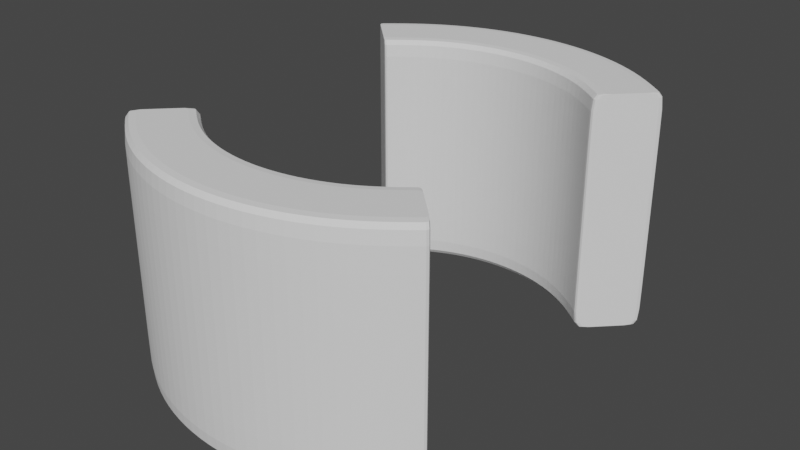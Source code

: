 # Source: obstrecle1.blend  (saved by Blender 2.80.39; exported with 4.5.12 LTS)
import bpy
from mathutils import Matrix  # noqa: F401  (used for matrix-valued properties, if any)

bpy.ops.wm.read_factory_settings(use_empty=True)
scene = bpy.context.scene
scene.name = 'Scene'

# ---- collections
col_collection = bpy.data.collections.new('Collection'); scene.collection.children.link(col_collection)

# ---- world
world_world = bpy.data.worlds.new('World'); scene.world = world_world
world_world.color = (0.05088, 0.05088, 0.05088)
world_world.use_sun_shadow = False
world_world.sun_shadow_jitter_overblur = 0.0

# ---- meshes
me_cylinder = bpy.data.meshes.new('Cylinder')
me_cylinder.from_pydata([(-1.063e-07, 0.7217, -1.0), (-1.063e-07, 0.7217, 1.0), (0.1408, 0.7078, -1.0), (0.1408, 0.7078, 1.0), (0.2762, 0.6667, -1.0), (0.2762, 0.6667, 1.0), (0.4009, 0.6001, -1.0), (0.4009, 0.6001, 1.0), (0.5103, 0.5103, -1.0), (0.5103, 0.5103, 1.0), (0.5103, -0.5103, -1.0), (0.5103, -0.5103, 1.0), (0.4009, -0.6001, -1.0), (0.4009, -0.6001, 1.0), (0.2762, -0.6667, -1.0), (0.2762, -0.6667, 1.0), (0.1408, -0.7078, -1.0), (0.1408, -0.7078, 1.0), (-2.404e-07, -0.7217, -1.0), (-2.404e-07, -0.7217, 1.0), (-0.1408, -0.7078, -1.0), (-0.1408, -0.7078, 1.0), (-0.2762, -0.6667, -1.0), (-0.2762, -0.6667, 1.0), (-0.4009, -0.6001, -1.0), (-0.4009, -0.6001, 1.0), (-0.5103, -0.5103, -1.0), (-0.5103, -0.5103, 1.0), (-0.5103, 0.5103, -1.0), (-0.5103, 0.5103, 1.0), (-0.4009, 0.6001, -1.0), (-0.4009, 0.6001, 1.0), (-0.2762, 0.6667, -1.0), (-0.2762, 0.6667, 1.0), (-0.1408, 0.7078, -1.0), (-0.1408, 0.7078, 1.0), (0.0, 1.0, -1.0), (0.1951, 0.9808, -1.0), (0.1951, 0.9808, 1.0), (0.0, 1.0, 1.0), (0.3827, 0.9239, -1.0), (0.3827, 0.9239, 1.0), (0.5556, 0.8315, -1.0), (0.5556, 0.8315, 1.0), (0.7071, 0.7071, -1.0), (0.7071, 0.7071, 1.0), (0.7071, -0.7071, -1.0), (0.7071, -0.7071, 1.0), (0.5556, -0.8315, -1.0), (0.5556, -0.8315, 1.0), (0.3827, -0.9239, -1.0), (0.3827, -0.9239, 1.0), (0.1951, -0.9808, -1.0), (0.1951, -0.9808, 1.0), (-3.258e-07, -1.0, -1.0), (-3.258e-07, -1.0, 1.0), (-0.1951, -0.9808, -1.0), (-0.1951, -0.9808, 1.0), (-0.3827, -0.9239, -1.0), (-0.3827, -0.9239, 1.0), (-0.5556, -0.8315, -1.0), (-0.5556, -0.8315, 1.0), (-0.7071, -0.7071, -1.0), (-0.7071, -0.7071, 1.0), (-0.7071, 0.7071, -1.0), (-0.7071, 0.7071, 1.0), (-0.5556, 0.8315, -1.0), (-0.5556, 0.8315, 1.0), (-0.3827, 0.9239, -1.0), (-0.3827, 0.9239, 1.0), (-0.1951, 0.9808, -1.0), (-0.1951, 0.9808, 1.0), (0.0, 1.0, 1.0), (0.1951, 0.9808, 1.0), (0.3827, 0.9239, 1.0), (0.5556, 0.8315, 1.0), (0.7071, 0.7071, 1.0), (-0.7071, 0.7071, 1.0), (-0.5556, 0.8315, 1.0), (-0.3827, 0.9239, 1.0), (-0.1951, 0.9808, 1.0), (0.4009, 0.6001, 1.0), (0.5103, 0.5103, 1.0), (0.2762, 0.6667, 1.0), (0.1408, 0.7078, 1.0), (-1.063e-07, 0.7217, 1.0), (-0.1408, 0.7078, 1.0), (-0.2762, 0.6667, 1.0), (-0.4009, 0.6001, 1.0), (-0.5103, 0.5103, 1.0), (0.1951, 0.9808, -1.0), (0.3827, 0.9239, -1.0), (0.5556, 0.8315, -1.0), (0.7071, 0.7071, -1.0), (-0.7071, 0.7071, -1.0), (-0.5556, 0.8315, -1.0), (-0.3827, 0.9239, -1.0), (-0.1951, 0.9808, -1.0), (0.0, 1.0, -1.0), (0.4009, 0.6001, -1.0), (0.5103, 0.5103, -1.0), (0.2762, 0.6667, -1.0), (0.1408, 0.7078, -1.0), (-1.063e-07, 0.7217, -1.0), (-0.1408, 0.7078, -1.0), (-0.2762, 0.6667, -1.0), (-0.4009, 0.6001, -1.0), (-0.5103, 0.5103, -1.0), (0.7071, -0.7071, 1.0), (0.5556, -0.8315, 1.0), (0.3827, -0.9239, 1.0), (0.1951, -0.9808, 1.0), (-3.258e-07, -1.0, 1.0), (-0.1951, -0.9808, 1.0), (-0.3827, -0.9239, 1.0), (-0.5556, -0.8315, 1.0), (-0.7071, -0.7071, 1.0), (-0.5103, -0.5103, 1.0), (0.2762, -0.6667, 1.0), (0.1408, -0.7078, 1.0), (0.4009, -0.6001, 1.0), (0.5103, -0.5103, 1.0), (-2.404e-07, -0.7217, 1.0), (-0.1408, -0.7078, 1.0), (-0.2762, -0.6667, 1.0), (-0.4009, -0.6001, 1.0), (0.7071, -0.7071, -1.0), (0.5556, -0.8315, -1.0), (0.3827, -0.9239, -1.0), (0.1951, -0.9808, -1.0), (-3.258e-07, -1.0, -1.0), (-0.1951, -0.9808, -1.0), (-0.3827, -0.9239, -1.0), (-0.5556, -0.8315, -1.0), (-0.7071, -0.7071, -1.0), (-0.5103, -0.5103, -1.0), (0.2762, -0.6667, -1.0), (0.1408, -0.7078, -1.0), (0.4009, -0.6001, -1.0), (0.5103, -0.5103, -1.0), (-2.404e-07, -0.7217, -1.0), (-0.1408, -0.7078, -1.0), (-0.2762, -0.6667, -1.0), (-0.4009, -0.6001, -1.0), (-0.7071, -0.7071, -1.0), (-0.7071, -0.7071, 1.0), (-0.5103, -0.5103, -1.0), (-0.5103, -0.5103, 1.0), (-0.5103, -0.5103, 1.0), (-0.7071, -0.7071, 1.0), (-0.7071, -0.7071, -1.0), (-0.5103, -0.5103, -1.0), (-0.7071, 0.7071, -1.0), (-0.7071, 0.7071, 1.0), (-0.5103, 0.5103, -1.0), (-0.5103, 0.5103, 1.0), (-0.5103, 0.5103, 1.0), (-0.7071, 0.7071, 1.0), (-0.7071, 0.7071, -1.0), (-0.5103, 0.5103, -1.0), (0.7071, 0.7071, -1.0), (0.7071, 0.7071, 1.0), (0.5103, 0.5103, -1.0), (0.5103, 0.5103, 1.0), (0.5103, 0.5103, 1.0), (0.7071, 0.7071, 1.0), (0.7071, 0.7071, -1.0), (0.5103, 0.5103, -1.0), (0.7071, -0.7071, -1.0), (0.7071, -0.7071, 1.0), (0.5103, -0.5103, -1.0), (0.5103, -0.5103, 1.0), (0.5103, -0.5103, 1.0), (0.7071, -0.7071, 1.0), (0.7071, -0.7071, -1.0), (0.5103, -0.5103, -1.0)], [], [(72, 39, 38, 73), (73, 38, 41, 74), (74, 41, 43, 75), (165, 161, 45, 76), (173, 169, 49, 109), (109, 49, 51, 110), (110, 51, 53, 111), (111, 53, 55, 112), (112, 55, 57, 113), (113, 57, 59, 114), (114, 59, 61, 115), (149, 145, 63, 116), (157, 153, 67, 78), (78, 67, 69, 79), (79, 69, 71, 80), (80, 71, 39, 72), (2, 0, 36, 37), (1, 3, 38, 39), (4, 2, 37, 40), (3, 5, 41, 38), (6, 4, 40, 42), (5, 7, 43, 41), (162, 6, 42, 160), (163, 9, 45, 161), (170, 10, 46, 168), (171, 13, 49, 169), (14, 12, 48, 50), (13, 15, 51, 49), (16, 14, 50, 52), (15, 17, 53, 51), (18, 16, 52, 54), (17, 19, 55, 53), (20, 18, 54, 56), (19, 21, 57, 55), (22, 20, 56, 58), (21, 23, 59, 57), (24, 22, 58, 60), (23, 25, 61, 59), (146, 24, 60, 144), (147, 27, 63, 145), (154, 28, 64, 152), (155, 31, 67, 153), (32, 30, 66, 68), (31, 33, 69, 67), (34, 32, 68, 70), (33, 35, 71, 69), (0, 34, 70, 36), (35, 1, 39, 71), (164, 82, 9, 163), (83, 81, 7, 5), (84, 83, 5, 3), (85, 84, 3, 1), (86, 85, 1, 35), (87, 86, 35, 33), (88, 87, 33, 31), (156, 88, 31, 155), (94, 64, 28, 107), (93, 100, 8, 44), (134, 135, 26, 62), (118, 119, 17, 15), (120, 118, 15, 13), (172, 120, 13, 171), (119, 122, 19, 17), (122, 123, 21, 19), (123, 124, 23, 21), (124, 125, 25, 23), (148, 117, 27, 147), (126, 46, 10, 139), (45, 9, 82, 76), (65, 77, 89, 29), (159, 106, 88, 156), (106, 105, 87, 88), (105, 104, 86, 87), (104, 103, 85, 86), (103, 102, 84, 85), (102, 101, 83, 84), (101, 99, 81, 83), (167, 100, 82, 164), (97, 80, 72, 98), (96, 79, 80, 97), (95, 78, 79, 96), (158, 157, 78, 95), (166, 165, 76, 93), (91, 74, 75, 92), (90, 73, 74, 91), (98, 72, 73, 90), (36, 98, 90, 37), (37, 90, 91, 40), (40, 91, 92, 42), (160, 166, 93, 44), (152, 158, 95, 66), (66, 95, 96, 68), (68, 96, 97, 70), (70, 97, 98, 36), (162, 8, 100, 167), (4, 6, 99, 101), (2, 4, 101, 102), (0, 2, 102, 103), (34, 0, 103, 104), (32, 34, 104, 105), (30, 32, 105, 106), (154, 30, 106, 159), (76, 82, 100, 93), (77, 94, 107, 89), (47, 108, 121, 11), (151, 135, 117, 148), (142, 143, 125, 124), (141, 142, 124, 123), (140, 141, 123, 122), (137, 140, 122, 119), (175, 138, 120, 172), (138, 136, 118, 120), (136, 137, 119, 118), (63, 27, 117, 116), (150, 149, 116, 134), (132, 114, 115, 133), (131, 113, 114, 132), (130, 112, 113, 131), (129, 111, 112, 130), (128, 110, 111, 129), (127, 109, 110, 128), (174, 173, 109, 127), (168, 174, 127, 48), (48, 127, 128, 50), (50, 128, 129, 52), (52, 129, 130, 54), (54, 130, 131, 56), (56, 131, 132, 58), (58, 132, 133, 60), (144, 150, 134, 62), (14, 16, 137, 136), (12, 14, 136, 138), (170, 12, 138, 175), (16, 18, 140, 137), (18, 20, 141, 140), (20, 22, 142, 141), (22, 24, 143, 142), (146, 26, 135, 151), (108, 126, 139, 121), (116, 117, 135, 134), (24, 146, 151, 143), (60, 133, 150, 144), (133, 115, 149, 150), (143, 151, 148, 125), (125, 148, 147, 25), (25, 147, 145, 61), (26, 146, 144, 62), (115, 61, 145, 149), (28, 154, 159, 107), (64, 94, 158, 152), (94, 77, 157, 158), (107, 159, 156, 89), (89, 156, 155, 29), (29, 155, 153, 65), (30, 154, 152, 66), (77, 65, 153, 157), (6, 162, 167, 99), (42, 92, 166, 160), (92, 75, 165, 166), (99, 167, 164, 81), (81, 164, 163, 7), (7, 163, 161, 43), (8, 162, 160, 44), (75, 43, 161, 165), (10, 170, 175, 139), (46, 126, 174, 168), (126, 108, 173, 174), (139, 175, 172, 121), (121, 172, 171, 11), (11, 171, 169, 47), (12, 170, 168, 48), (108, 47, 169, 173)])
_uv = me_cylinder.uv_layers.new(name='UVMap')
_uv.uv.foreach_set('vector', [1.0, 1.0, 1.0, 1.0, 0.9688, 1.0, 0.9688, 1.0, 0.9688, 1.0, 0.9688, 1.0, 0.9375, 1.0, 0.9375, 1.0, 0.9375, 1.0, 0.9375, 1.0, 0.9062, 1.0, 0.9062, 1.0, 0.875, 1.0, 0.4375, 0.5, 0.875, 1.0, 0.875, 1.0, 0.625, 1.0, 0.3125, 0.5, 0.5938, 1.0, 0.5938, 1.0, 0.5938, 1.0, 0.5938, 1.0, 0.5625, 1.0, 0.5625, 1.0, 0.5625, 1.0, 0.5625, 1.0, 0.5312, 1.0, 0.5312, 1.0, 0.5312, 1.0, 0.5312, 1.0, 0.5, 1.0, 0.5, 1.0, 0.5, 1.0, 0.5, 1.0, 0.4688, 1.0, 0.4688, 1.0, 0.4688, 1.0, 0.4688, 1.0, 0.4375, 1.0, 0.4375, 1.0, 0.4375, 1.0, 0.4375, 1.0, 0.4062, 1.0, 0.4062, 1.0, 0.375, 1.0, 0.1875, 0.5, 0.375, 1.0, 0.375, 1.0, 0.125, 1.0, 0.0625, 0.5, 0.09375, 1.0, 0.09375, 1.0, 0.09375, 1.0, 0.09375, 1.0, 0.0625, 1.0, 0.0625, 1.0, 0.0625, 1.0, 0.0625, 1.0, 0.03125, 1.0, 0.03125, 1.0, 0.03125, 1.0, 0.03125, 1.0, 0.0, 1.0, 0.0, 1.0, 0.7838, 0.4199, 0.75, 0.4232, 0.75, 0.49, 0.7968, 0.4854, 0.25, 0.4232, 0.2838, 0.4199, 0.2968, 0.4854, 0.25, 0.49, 0.8163, 0.41, 0.7838, 0.4199, 0.7968, 0.4854, 0.8418, 0.4717, 0.2838, 0.4199, 0.3163, 0.41, 0.3418, 0.4717, 0.2968, 0.4854, 0.8462, 0.394, 0.8163, 0.41, 0.8418, 0.4717, 0.8833, 0.4496, 0.3163, 0.41, 0.3462, 0.394, 0.3833, 0.4496, 0.3418, 0.4717, 0.8725, 0.3725, 0.8462, 0.394, 0.8833, 0.4496, 0.9197, 0.4197, 0.3725, 0.3725, 0.3725, 0.3725, 0.4197, 0.4197, 0.4197, 0.4197, 0.8725, 0.1275, 0.8725, 0.1275, 0.9197, 0.08029, 0.9197, 0.08029, 0.3725, 0.1275, 0.3462, 0.106, 0.3833, 0.05045, 0.4197, 0.08029, 0.8163, 0.08998, 0.8462, 0.106, 0.8833, 0.05045, 0.8418, 0.02827, 0.3462, 0.106, 0.3163, 0.08998, 0.3418, 0.02827, 0.3833, 0.05045, 0.7838, 0.08013, 0.8163, 0.08998, 0.8418, 0.02827, 0.7968, 0.01461, 0.3163, 0.08998, 0.2838, 0.08013, 0.2968, 0.01461, 0.3418, 0.02827, 0.75, 0.0768, 0.7838, 0.08013, 0.7968, 0.01461, 0.75, 0.01, 0.2838, 0.08013, 0.25, 0.0768, 0.25, 0.01, 0.2968, 0.01461, 0.7162, 0.08013, 0.75, 0.0768, 0.75, 0.01, 0.7032, 0.01461, 0.25, 0.0768, 0.2162, 0.08013, 0.2032, 0.01461, 0.25, 0.01, 0.6837, 0.08998, 0.7162, 0.08013, 0.7032, 0.01461, 0.6582, 0.02827, 0.2162, 0.08013, 0.1837, 0.08998, 0.1582, 0.02827, 0.2032, 0.01461, 0.6538, 0.106, 0.6837, 0.08998, 0.6582, 0.02827, 0.6167, 0.05045, 0.1837, 0.08998, 0.1538, 0.106, 0.1167, 0.05045, 0.1582, 0.02827, 0.6275, 0.1275, 0.6538, 0.106, 0.6167, 0.05045, 0.5803, 0.08029, 0.1275, 0.1275, 0.1275, 0.1275, 0.08029, 0.08029, 0.08029, 0.08029, 0.6275, 0.3725, 0.6275, 0.3725, 0.5803, 0.4197, 0.5803, 0.4197, 0.1275, 0.3725, 0.1538, 0.394, 0.1167, 0.4496, 0.08029, 0.4197, 0.6837, 0.41, 0.6538, 0.394, 0.6167, 0.4496, 0.6582, 0.4717, 0.1538, 0.394, 0.1837, 0.41, 0.1582, 0.4717, 0.1167, 0.4496, 0.7162, 0.4199, 0.6837, 0.41, 0.6582, 0.4717, 0.7032, 0.4854, 0.1837, 0.41, 0.2162, 0.4199, 0.2032, 0.4854, 0.1582, 0.4717, 0.75, 0.4232, 0.7162, 0.4199, 0.7032, 0.4854, 0.75, 0.49, 0.2162, 0.4199, 0.25, 0.4232, 0.25, 0.49, 0.2032, 0.4854, 0.3725, 0.3725, 0.3725, 0.3725, 0.3725, 0.3725, 0.3725, 0.3725, 0.3163, 0.41, 0.3462, 0.394, 0.3462, 0.394, 0.3163, 0.41, 0.2838, 0.4199, 0.3163, 0.41, 0.3163, 0.41, 0.2838, 0.4199, 0.25, 0.4232, 0.2838, 0.4199, 0.2838, 0.4199, 0.25, 0.4232, 0.2162, 0.4199, 0.25, 0.4232, 0.25, 0.4232, 0.2162, 0.4199, 0.1837, 0.41, 0.2162, 0.4199, 0.2162, 0.4199, 0.1837, 0.41, 0.1538, 0.394, 0.1837, 0.41, 0.1837, 0.41, 0.1538, 0.394, 0.1275, 0.3725, 0.1538, 0.394, 0.1538, 0.394, 0.1275, 0.3725, 0.5803, 0.4197, 0.5803, 0.4197, 0.6275, 0.3725, 0.6275, 0.3725, 0.9197, 0.4197, 0.8725, 0.3725, 0.8725, 0.3725, 0.9197, 0.4197, 0.5803, 0.08029, 0.6275, 0.1275, 0.6275, 0.1275, 0.5803, 0.08029, 0.3163, 0.08998, 0.2838, 0.08013, 0.2838, 0.08013, 0.3163, 0.08998, 0.3462, 0.106, 0.3163, 0.08998, 0.3163, 0.08998, 0.3462, 0.106, 0.3725, 0.1275, 0.3462, 0.106, 0.3462, 0.106, 0.3725, 0.1275, 0.2838, 0.08013, 0.25, 0.0768, 0.25, 0.0768, 0.2838, 0.08013, 0.25, 0.0768, 0.2162, 0.08013, 0.2162, 0.08013, 0.25, 0.0768, 0.2162, 0.08013, 0.1837, 0.08998, 0.1837, 0.08998, 0.2162, 0.08013, 0.1837, 0.08998, 0.1538, 0.106, 0.1538, 0.106, 0.1837, 0.08998, 0.1275, 0.1275, 0.1275, 0.1275, 0.1275, 0.1275, 0.1275, 0.1275, 0.9197, 0.08029, 0.9197, 0.08029, 0.8725, 0.1275, 0.8725, 0.1275, 0.4197, 0.4197, 0.3725, 0.3725, 0.3725, 0.3725, 0.4197, 0.4197, 0.08029, 0.4197, 0.08029, 0.4197, 0.1275, 0.3725, 0.1275, 0.3725, 0.6275, 0.3725, 0.6538, 0.394, 0.1538, 0.394, 0.1275, 0.3725, 0.6538, 0.394, 0.6837, 0.41, 0.1837, 0.41, 0.1538, 0.394, 0.6837, 0.41, 0.7162, 0.4199, 0.2162, 0.4199, 0.1837, 0.41, 0.7162, 0.4199, 0.75, 0.4232, 0.25, 0.4232, 0.2162, 0.4199, 0.75, 0.4232, 0.7838, 0.4199, 0.2838, 0.4199, 0.25, 0.4232, 0.7838, 0.4199, 0.8163, 0.41, 0.3163, 0.41, 0.2838, 0.4199, 0.8163, 0.41, 0.8462, 0.394, 0.3462, 0.394, 0.3163, 0.41, 0.8725, 0.3725, 0.8725, 0.3725, 0.3725, 0.3725, 0.3725, 0.3725, 0.03125, 0.5, 0.03125, 1.0, 0.0, 1.0, 0.0, 0.5, 0.0625, 0.5, 0.0625, 1.0, 0.03125, 1.0, 0.03125, 0.5, 0.09375, 0.5, 0.09375, 1.0, 0.0625, 1.0, 0.0625, 0.5, 0.125, 0.5, 0.125, 1.0, 0.09375, 1.0, 0.09375, 0.5, 0.875, 0.5, 0.875, 1.0, 0.875, 1.0, 0.875, 0.5, 0.9375, 0.5, 0.9375, 1.0, 0.9062, 1.0, 0.9062, 0.5, 0.9688, 0.5, 0.9688, 1.0, 0.9375, 1.0, 0.9375, 0.5, 1.0, 0.5, 1.0, 1.0, 0.9688, 1.0, 0.9688, 0.5, 1.0, 0.5, 1.0, 0.5, 0.9688, 0.5, 0.9688, 0.5, 0.9688, 0.5, 0.9688, 0.5, 0.9375, 0.5, 0.9375, 0.5, 0.9375, 0.5, 0.9375, 0.5, 0.9062, 0.5, 0.9062, 0.5, 0.4375, 0.25, 0.875, 0.5, 0.875, 0.5, 0.875, 0.5, 0.0625, 0.25, 0.125, 0.5, 0.09375, 0.5, 0.09375, 0.5, 0.09375, 0.5, 0.09375, 0.5, 0.0625, 0.5, 0.0625, 0.5, 0.0625, 0.5, 0.0625, 0.5, 0.03125, 0.5, 0.03125, 0.5, 0.03125, 0.5, 0.03125, 0.5, 0.0, 0.5, 0.0, 0.5, 0.8725, 0.3725, 0.8725, 0.3725, 0.8725, 0.3725, 0.8725, 0.3725, 0.8163, 0.41, 0.8462, 0.394, 0.8462, 0.394, 0.8163, 0.41, 0.7838, 0.4199, 0.8163, 0.41, 0.8163, 0.41, 0.7838, 0.4199, 0.75, 0.4232, 0.7838, 0.4199, 0.7838, 0.4199, 0.75, 0.4232, 0.7162, 0.4199, 0.75, 0.4232, 0.75, 0.4232, 0.7162, 0.4199, 0.6837, 0.41, 0.7162, 0.4199, 0.7162, 0.4199, 0.6837, 0.41, 0.6538, 0.394, 0.6837, 0.41, 0.6837, 0.41, 0.6538, 0.394, 0.6275, 0.3725, 0.6538, 0.394, 0.6538, 0.394, 0.6275, 0.3725, 0.4197, 0.4197, 0.3725, 0.3725, 0.8725, 0.3725, 0.9197, 0.4197, 0.08029, 0.4197, 0.5803, 0.4197, 0.6275, 0.3725, 0.1275, 0.3725, 0.4197, 0.08029, 0.4197, 0.08029, 0.3725, 0.1275, 0.3725, 0.1275, 0.6275, 0.1275, 0.6275, 0.1275, 0.1275, 0.1275, 0.1275, 0.1275, 0.6837, 0.08998, 0.6538, 0.106, 0.1538, 0.106, 0.1837, 0.08998, 0.7162, 0.08013, 0.6837, 0.08998, 0.1837, 0.08998, 0.2162, 0.08013, 0.75, 0.0768, 0.7162, 0.08013, 0.2162, 0.08013, 0.25, 0.0768, 0.7838, 0.08013, 0.75, 0.0768, 0.25, 0.0768, 0.2838, 0.08013, 0.8725, 0.1275, 0.8462, 0.106, 0.3462, 0.106, 0.3725, 0.1275, 0.8462, 0.106, 0.8163, 0.08998, 0.3163, 0.08998, 0.3462, 0.106, 0.8163, 0.08998, 0.7838, 0.08013, 0.2838, 0.08013, 0.3163, 0.08998, 0.08029, 0.08029, 0.1275, 0.1275, 0.1275, 0.1275, 0.08029, 0.08029, 0.375, 0.5, 0.375, 1.0, 0.375, 1.0, 0.375, 0.5, 0.4375, 0.5, 0.4375, 1.0, 0.4062, 1.0, 0.4062, 0.5, 0.4688, 0.5, 0.4688, 1.0, 0.4375, 1.0, 0.4375, 0.5, 0.5, 0.5, 0.5, 1.0, 0.4688, 1.0, 0.4688, 0.5, 0.5312, 0.5, 0.5312, 1.0, 0.5, 1.0, 0.5, 0.5, 0.5625, 0.5, 0.5625, 1.0, 0.5312, 1.0, 0.5312, 0.5, 0.5938, 0.5, 0.5938, 1.0, 0.5625, 1.0, 0.5625, 0.5, 0.625, 0.5, 0.625, 1.0, 0.5938, 1.0, 0.5938, 0.5, 0.3125, 0.25, 0.625, 0.5, 0.5938, 0.5, 0.5938, 0.5, 0.5938, 0.5, 0.5938, 0.5, 0.5625, 0.5, 0.5625, 0.5, 0.5625, 0.5, 0.5625, 0.5, 0.5312, 0.5, 0.5312, 0.5, 0.5312, 0.5, 0.5312, 0.5, 0.5, 0.5, 0.5, 0.5, 0.5, 0.5, 0.5, 0.5, 0.4688, 0.5, 0.4688, 0.5, 0.4688, 0.5, 0.4688, 0.5, 0.4375, 0.5, 0.4375, 0.5, 0.4375, 0.5, 0.4375, 0.5, 0.4062, 0.5, 0.4062, 0.5, 0.1875, 0.25, 0.375, 0.5, 0.375, 0.5, 0.375, 0.5, 0.8163, 0.08998, 0.7838, 0.08013, 0.7838, 0.08013, 0.8163, 0.08998, 0.8462, 0.106, 0.8163, 0.08998, 0.8163, 0.08998, 0.8462, 0.106, 0.8725, 0.1275, 0.8462, 0.106, 0.8462, 0.106, 0.8725, 0.1275, 0.7838, 0.08013, 0.75, 0.0768, 0.75, 0.0768, 0.7838, 0.08013, 0.75, 0.0768, 0.7162, 0.08013, 0.7162, 0.08013, 0.75, 0.0768, 0.7162, 0.08013, 0.6837, 0.08998, 0.6837, 0.08998, 0.7162, 0.08013, 0.6837, 0.08998, 0.6538, 0.106, 0.6538, 0.106, 0.6837, 0.08998, 0.6275, 0.1275, 0.6275, 0.1275, 0.6275, 0.1275, 0.6275, 0.1275, 0.4197, 0.08029, 0.9197, 0.08029, 0.8725, 0.1275, 0.3725, 0.1275, 0.08029, 0.08029, 0.1275, 0.1275, 0.6275, 0.1275, 0.5803, 0.08029, 0.6538, 0.106, 0.6275, 0.1275, 0.6275, 0.1275, 0.6538, 0.106, 0.4062, 0.5, 0.4062, 0.5, 0.375, 0.5, 0.1875, 0.25, 0.4062, 0.5, 0.4062, 1.0, 0.375, 1.0, 0.375, 0.5, 0.6538, 0.106, 0.6275, 0.1275, 0.1275, 0.1275, 0.1538, 0.106, 0.1538, 0.106, 0.1275, 0.1275, 0.1275, 0.1275, 0.1538, 0.106, 0.1538, 0.106, 0.1275, 0.1275, 0.08029, 0.08029, 0.1167, 0.05045, 0.6275, 0.1275, 0.6275, 0.1275, 0.5803, 0.08029, 0.5803, 0.08029, 0.4062, 1.0, 0.4062, 1.0, 0.1875, 0.5, 0.375, 1.0, 0.6275, 0.3725, 0.6275, 0.3725, 0.6275, 0.3725, 0.6275, 0.3725, 0.125, 0.5, 0.125, 0.5, 0.125, 0.5, 0.0625, 0.25, 0.125, 0.5, 0.125, 1.0, 0.125, 1.0, 0.125, 0.5, 0.6275, 0.3725, 0.6275, 0.3725, 0.1275, 0.3725, 0.1275, 0.3725, 0.1275, 0.3725, 0.1275, 0.3725, 0.1275, 0.3725, 0.1275, 0.3725, 0.1275, 0.3725, 0.1275, 0.3725, 0.08029, 0.4197, 0.08029, 0.4197, 0.6538, 0.394, 0.6275, 0.3725, 0.5803, 0.4197, 0.6167, 0.4496, 0.125, 1.0, 0.125, 1.0, 0.0625, 0.5, 0.125, 1.0, 0.8462, 0.394, 0.8725, 0.3725, 0.8725, 0.3725, 0.8462, 0.394, 0.9062, 0.5, 0.9062, 0.5, 0.875, 0.5, 0.4375, 0.25, 0.9062, 0.5, 0.9062, 1.0, 0.875, 1.0, 0.875, 0.5, 0.8462, 0.394, 0.8725, 0.3725, 0.3725, 0.3725, 0.3462, 0.394, 0.3462, 0.394, 0.3725, 0.3725, 0.3725, 0.3725, 0.3462, 0.394, 0.3462, 0.394, 0.3725, 0.3725, 0.4197, 0.4197, 0.3833, 0.4496, 0.8725, 0.3725, 0.8725, 0.3725, 0.9197, 0.4197, 0.9197, 0.4197, 0.9062, 1.0, 0.9062, 1.0, 0.4375, 0.5, 0.875, 1.0, 0.8725, 0.1275, 0.8725, 0.1275, 0.8725, 0.1275, 0.8725, 0.1275, 0.625, 0.5, 0.625, 0.5, 0.625, 0.5, 0.3125, 0.25, 0.625, 0.5, 0.625, 1.0, 0.625, 1.0, 0.625, 0.5, 0.8725, 0.1275, 0.8725, 0.1275, 0.3725, 0.1275, 0.3725, 0.1275, 0.3725, 0.1275, 0.3725, 0.1275, 0.3725, 0.1275, 0.3725, 0.1275, 0.3725, 0.1275, 0.3725, 0.1275, 0.4197, 0.08029, 0.4197, 0.08029, 0.8462, 0.106, 0.8725, 0.1275, 0.9197, 0.08029, 0.8833, 0.05045, 0.625, 1.0, 0.625, 1.0, 0.3125, 0.5, 0.625, 1.0])
me_cylinder.use_remesh_preserve_volume = False
me_cylinder.use_remesh_preserve_attributes = False
me_cylinder.use_mirror_vertex_groups = False
me_cylinder.update()

# ---- objects
ob_cylinder = bpy.data.objects.new('Cylinder', me_cylinder)

# ---- transforms, parenting, visibility, modifiers, constraints
ob_cylinder.location = (0.0, 0.0, 0.0)
ob_cylinder.scale = (1.0, 1.0, 0.5115)
ob_cylinder.lineart.crease_threshold = 0.0
_m = ob_cylinder.modifiers.new('Subdivision', 'SUBSURF')
_m.uv_smooth = 'PRESERVE_CORNERS'
_m.show_only_control_edges = False

# ---- collection membership
col_collection.objects.link(ob_cylinder)

# ---- scene / render settings (as saved in the file)
scene.frame_start = 1; scene.frame_end = 250; scene.frame_set(151)
scene.render.engine = 'BLENDER_EEVEE_NEXT'
scene.render.motion_blur_shutter = 1.0
scene.cycles.use_denoising = False
scene.cycles.samples = 128
scene.cycles.sampling_pattern = 'TABULATED_SOBOL'
scene.cycles.use_adaptive_sampling = False
scene.cycles.use_light_tree = False
scene.view_settings.view_transform = 'Filmic'
bpy.context.view_layer.update()

# ---- added for rendering (the .blend has no active camera and no usable light): camera, sun
cam_auto = bpy.data.cameras.new('AutoCamera')
cam_auto.lens = 50.0
cam_auto.sensor_width = 36.0
cam_auto.clip_end = 1000.0
ob_auto_camera = bpy.data.objects.new('AutoCamera', cam_auto)
scene.collection.objects.link(ob_auto_camera)
ob_auto_camera.location = (2.45605, -2.94726, 1.96484)
ob_auto_camera.rotation_euler = (1.09748, -7.21219e-08, 0.694738)
scene.camera = ob_auto_camera
light_auto_sun = bpy.data.lights.new('AutoSun', 'SUN')
light_auto_sun.energy = 3.0
light_auto_sun.angle = 0.0523599
ob_auto_sun = bpy.data.objects.new('AutoSun', light_auto_sun)
scene.collection.objects.link(ob_auto_sun)
ob_auto_sun.rotation_euler = (0.872665, 0.174533, 0.523599)
bpy.context.view_layer.update()
